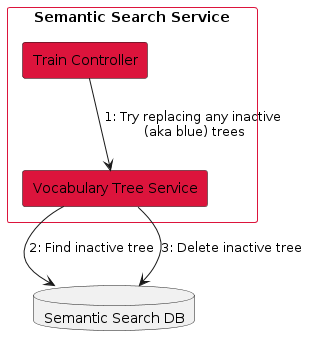

The diagram above was rendered by PlantUML. Its source (embedded in the PNG):
@startuml
database SemSearchDB [
    Semantic Search DB
]

rectangle SemanticSearchSvc as "Semantic Search Service" #line:crimson {
    rectangle VocTreeSvc #crimson [
        Vocabulary Tree Service
    ]
    rectangle TrainController #crimson [
        Train Controller
    ]

    TrainController --> VocTreeSvc: 1: Try replacing any inactive \n(aka blue) trees
    
    VocTreeSvc --> SemSearchDB: 2: Find inactive tree
    VocTreeSvc --> SemSearchDB: 3: Delete inactive tree

}
@enduml